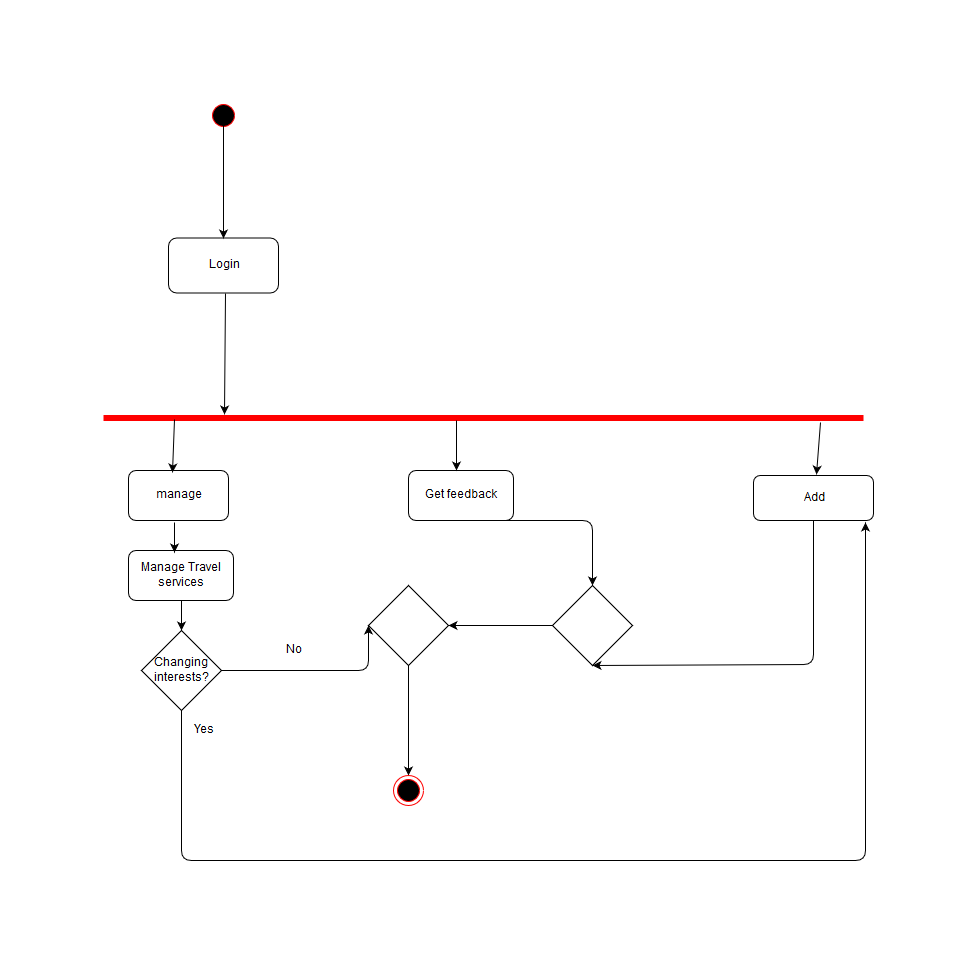

The diagram above was exported from draw.io. Its source (the exported page's mxGraphModel, read from the mxfile embedded in the PNG):
<mxGraphModel dx="726" dy="427" grid="1" gridSize="10" guides="1" tooltips="1" connect="1" arrows="1" fold="1" page="1" pageScale="1" pageWidth="850" pageHeight="1100" math="0" shadow="0">
  <root>
    <mxCell id="0" />
    <mxCell id="1" parent="0" />
    <mxCell id="PNdF8KNJHypKimSp31aK-1" value="" style="ellipse;html=1;shape=startState;fillColor=#000000;strokeColor=#ff0000;" vertex="1" parent="1">
      <mxGeometry x="145" y="40" width="30" height="30" as="geometry" />
    </mxCell>
    <mxCell id="PNdF8KNJHypKimSp31aK-2" value="" style="edgeStyle=none;rounded=0;orthogonalLoop=1;jettySize=auto;html=1;entryX=0.159;entryY=-0.114;entryDx=0;entryDy=0;entryPerimeter=0;" edge="1" parent="1" target="PNdF8KNJHypKimSp31aK-4">
      <mxGeometry relative="1" as="geometry">
        <mxPoint x="162" y="233" as="sourcePoint" />
        <mxPoint x="165" y="355" as="targetPoint" />
        <Array as="points" />
      </mxGeometry>
    </mxCell>
    <mxCell id="PNdF8KNJHypKimSp31aK-3" value="Login" style="rounded=1;whiteSpace=wrap;html=1;" vertex="1" parent="1">
      <mxGeometry x="105" y="177.5" width="110" height="55" as="geometry" />
    </mxCell>
    <mxCell id="PNdF8KNJHypKimSp31aK-4" value="" style="shape=line;html=1;strokeWidth=6;strokeColor=#ff0000;" vertex="1" parent="1">
      <mxGeometry x="40" y="355" width="760" height="5" as="geometry" />
    </mxCell>
    <mxCell id="PNdF8KNJHypKimSp31aK-5" value="manage travel" style="rounded=1;whiteSpace=wrap;html=1;" vertex="1" parent="1">
      <mxGeometry x="65" y="410" width="100" height="50" as="geometry" />
    </mxCell>
    <mxCell id="PNdF8KNJHypKimSp31aK-6" value="Manage Travel services" style="rounded=1;whiteSpace=wrap;html=1;" vertex="1" parent="1">
      <mxGeometry x="65" y="490" width="105" height="50" as="geometry" />
    </mxCell>
    <mxCell id="PNdF8KNJHypKimSp31aK-7" value="" style="endArrow=classic;html=1;exitX=0.5;exitY=1;exitDx=0;exitDy=0;" edge="1" parent="1" source="PNdF8KNJHypKimSp31aK-17">
      <mxGeometry width="50" height="50" relative="1" as="geometry">
        <mxPoint x="360" y="715" as="sourcePoint" />
        <mxPoint x="345" y="715" as="targetPoint" />
      </mxGeometry>
    </mxCell>
    <mxCell id="PNdF8KNJHypKimSp31aK-8" value="" style="ellipse;html=1;shape=endState;fillColor=#000000;strokeColor=#ff0000;" vertex="1" parent="1">
      <mxGeometry x="330" y="715" width="30" height="30" as="geometry" />
    </mxCell>
    <mxCell id="PNdF8KNJHypKimSp31aK-9" value="" style="endArrow=classic;html=1;exitX=0.093;exitY=0.8;exitDx=0;exitDy=0;exitPerimeter=0;entryX=0.44;entryY=0.04;entryDx=0;entryDy=0;entryPerimeter=0;" edge="1" parent="1" source="PNdF8KNJHypKimSp31aK-4" target="PNdF8KNJHypKimSp31aK-5">
      <mxGeometry width="50" height="50" relative="1" as="geometry">
        <mxPoint x="30" y="1020" as="sourcePoint" />
        <mxPoint x="153" y="410" as="targetPoint" />
      </mxGeometry>
    </mxCell>
    <mxCell id="PNdF8KNJHypKimSp31aK-10" value="Get feedback" style="rounded=1;whiteSpace=wrap;html=1;" vertex="1" parent="1">
      <mxGeometry x="345" y="410" width="105" height="50" as="geometry" />
    </mxCell>
    <mxCell id="PNdF8KNJHypKimSp31aK-11" value="" style="endArrow=classic;html=1;" edge="1" parent="1">
      <mxGeometry width="50" height="50" relative="1" as="geometry">
        <mxPoint x="393" y="360" as="sourcePoint" />
        <mxPoint x="393" y="410" as="targetPoint" />
      </mxGeometry>
    </mxCell>
    <mxCell id="PNdF8KNJHypKimSp31aK-12" value="" style="endArrow=classic;html=1;" edge="1" parent="1">
      <mxGeometry width="50" height="50" relative="1" as="geometry">
        <mxPoint x="160" y="60" as="sourcePoint" />
        <mxPoint x="160" y="178" as="targetPoint" />
      </mxGeometry>
    </mxCell>
    <mxCell id="PNdF8KNJHypKimSp31aK-14" value="" style="rhombus;whiteSpace=wrap;html=1;" vertex="1" parent="1">
      <mxGeometry x="489" y="525" width="80" height="80" as="geometry" />
    </mxCell>
    <mxCell id="PNdF8KNJHypKimSp31aK-16" value="" style="endArrow=classic;html=1;exitX=0.75;exitY=1;exitDx=0;exitDy=0;entryX=0.5;entryY=0;entryDx=0;entryDy=0;" edge="1" parent="1" source="PNdF8KNJHypKimSp31aK-10" target="PNdF8KNJHypKimSp31aK-14">
      <mxGeometry width="50" height="50" relative="1" as="geometry">
        <mxPoint x="405" y="525" as="sourcePoint" />
        <mxPoint x="455" y="475" as="targetPoint" />
        <Array as="points">
          <mxPoint x="529" y="460" />
        </Array>
      </mxGeometry>
    </mxCell>
    <mxCell id="PNdF8KNJHypKimSp31aK-17" value="" style="rhombus;whiteSpace=wrap;html=1;" vertex="1" parent="1">
      <mxGeometry x="305" y="525" width="80" height="80" as="geometry" />
    </mxCell>
    <mxCell id="PNdF8KNJHypKimSp31aK-18" value="" style="endArrow=classic;html=1;exitX=0;exitY=0.5;exitDx=0;exitDy=0;entryX=1;entryY=0.5;entryDx=0;entryDy=0;" edge="1" parent="1" source="PNdF8KNJHypKimSp31aK-14" target="PNdF8KNJHypKimSp31aK-17">
      <mxGeometry width="50" height="50" relative="1" as="geometry">
        <mxPoint x="405" y="645" as="sourcePoint" />
        <mxPoint x="455" y="595" as="targetPoint" />
      </mxGeometry>
    </mxCell>
    <mxCell id="PNdF8KNJHypKimSp31aK-19" value="Add inerests" style="rounded=1;whiteSpace=wrap;html=1;" vertex="1" parent="1">
      <mxGeometry x="690" y="415" width="120" height="45" as="geometry" />
    </mxCell>
    <mxCell id="PNdF8KNJHypKimSp31aK-21" value="" style="endArrow=classic;html=1;exitX=0.944;exitY=1.314;exitDx=0;exitDy=0;exitPerimeter=0;" edge="1" parent="1" source="PNdF8KNJHypKimSp31aK-4">
      <mxGeometry width="50" height="50" relative="1" as="geometry">
        <mxPoint x="705" y="390" as="sourcePoint" />
        <mxPoint x="753" y="414" as="targetPoint" />
      </mxGeometry>
    </mxCell>
    <mxCell id="PNdF8KNJHypKimSp31aK-22" value="" style="endArrow=classic;html=1;exitX=0.5;exitY=1;exitDx=0;exitDy=0;entryX=0.5;entryY=1;entryDx=0;entryDy=0;" edge="1" parent="1" source="PNdF8KNJHypKimSp31aK-19" target="PNdF8KNJHypKimSp31aK-14">
      <mxGeometry width="50" height="50" relative="1" as="geometry">
        <mxPoint x="630" y="660" as="sourcePoint" />
        <mxPoint x="680" y="610" as="targetPoint" />
        <Array as="points">
          <mxPoint x="750" y="604" />
        </Array>
      </mxGeometry>
    </mxCell>
    <mxCell id="PNdF8KNJHypKimSp31aK-23" value="Changing interests?" style="rhombus;whiteSpace=wrap;html=1;" vertex="1" parent="1">
      <mxGeometry x="78" y="570" width="80" height="80" as="geometry" />
    </mxCell>
    <mxCell id="PNdF8KNJHypKimSp31aK-24" value="" style="endArrow=classic;html=1;" edge="1" parent="1">
      <mxGeometry width="50" height="50" relative="1" as="geometry">
        <mxPoint x="111" y="462" as="sourcePoint" />
        <mxPoint x="111" y="492" as="targetPoint" />
      </mxGeometry>
    </mxCell>
    <mxCell id="PNdF8KNJHypKimSp31aK-25" value="" style="endArrow=classic;html=1;exitX=0.5;exitY=1;exitDx=0;exitDy=0;entryX=0.5;entryY=0;entryDx=0;entryDy=0;" edge="1" parent="1" source="PNdF8KNJHypKimSp31aK-6" target="PNdF8KNJHypKimSp31aK-23">
      <mxGeometry width="50" height="50" relative="1" as="geometry">
        <mxPoint x="190" y="580" as="sourcePoint" />
        <mxPoint x="240" y="530" as="targetPoint" />
      </mxGeometry>
    </mxCell>
    <mxCell id="PNdF8KNJHypKimSp31aK-26" value="" style="endArrow=classic;html=1;exitX=1;exitY=0.5;exitDx=0;exitDy=0;entryX=0;entryY=0.5;entryDx=0;entryDy=0;" edge="1" parent="1" source="PNdF8KNJHypKimSp31aK-23" target="PNdF8KNJHypKimSp31aK-17">
      <mxGeometry width="50" height="50" relative="1" as="geometry">
        <mxPoint x="40" y="820" as="sourcePoint" />
        <mxPoint x="210" y="720" as="targetPoint" />
        <Array as="points">
          <mxPoint x="305" y="610" />
        </Array>
      </mxGeometry>
    </mxCell>
    <mxCell id="PNdF8KNJHypKimSp31aK-27" value="No" style="text;html=1;strokeColor=none;fillColor=none;align=center;verticalAlign=middle;whiteSpace=wrap;rounded=0;" vertex="1" parent="1">
      <mxGeometry x="210" y="580" width="40" height="20" as="geometry" />
    </mxCell>
    <mxCell id="PNdF8KNJHypKimSp31aK-28" value="" style="endArrow=classic;html=1;exitX=0.5;exitY=1;exitDx=0;exitDy=0;entryX=0.933;entryY=1.044;entryDx=0;entryDy=0;entryPerimeter=0;" edge="1" parent="1" source="PNdF8KNJHypKimSp31aK-23" target="PNdF8KNJHypKimSp31aK-19">
      <mxGeometry width="50" height="50" relative="1" as="geometry">
        <mxPoint x="110" y="750" as="sourcePoint" />
        <mxPoint x="160" y="700" as="targetPoint" />
        <Array as="points">
          <mxPoint x="118" y="800" />
          <mxPoint x="802" y="800" />
        </Array>
      </mxGeometry>
    </mxCell>
    <mxCell id="PNdF8KNJHypKimSp31aK-29" value="Yes" style="text;html=1;strokeColor=none;fillColor=none;align=center;verticalAlign=middle;whiteSpace=wrap;rounded=0;" vertex="1" parent="1">
      <mxGeometry x="120" y="660" width="40" height="20" as="geometry" />
    </mxCell>
  </root>
</mxGraphModel>